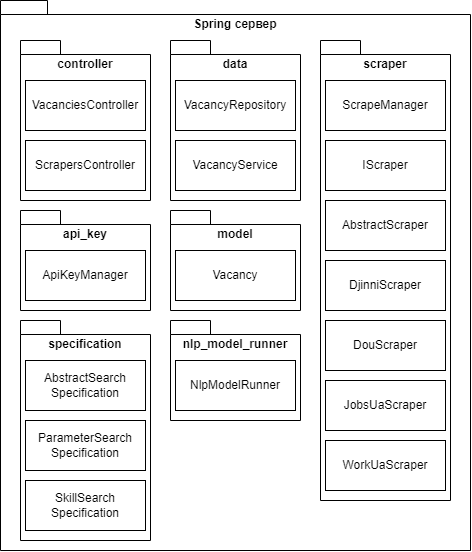

The diagram above was exported from draw.io. Its source (the exported page's mxGraphModel, read from the mxfile embedded in the PNG):
<mxGraphModel dx="1195" dy="583" grid="1" gridSize="10" guides="1" tooltips="1" connect="1" arrows="1" fold="1" page="1" pageScale="1" pageWidth="827" pageHeight="1169" math="0" shadow="0">
  <root>
    <mxCell id="0" />
    <mxCell id="1" parent="0" />
    <mxCell id="M487fHiI0Kwg1-rqhgvg-1" value="Spring сервер" style="shape=folder;fontStyle=1;spacingTop=10;tabWidth=40;tabHeight=14;tabPosition=left;html=1;whiteSpace=wrap;verticalAlign=top;" parent="1" vertex="1">
      <mxGeometry x="60" y="120" width="470" height="550" as="geometry" />
    </mxCell>
    <mxCell id="M487fHiI0Kwg1-rqhgvg-4" value="controller" style="shape=folder;fontStyle=1;spacingTop=10;tabWidth=40;tabHeight=14;tabPosition=left;html=1;whiteSpace=wrap;verticalAlign=top;" parent="1" vertex="1">
      <mxGeometry x="80" y="160" width="130" height="160" as="geometry" />
    </mxCell>
    <mxCell id="M487fHiI0Kwg1-rqhgvg-5" value="data" style="shape=folder;fontStyle=1;spacingTop=10;tabWidth=40;tabHeight=14;tabPosition=left;html=1;whiteSpace=wrap;verticalAlign=top;" parent="1" vertex="1">
      <mxGeometry x="230" y="160" width="130" height="160" as="geometry" />
    </mxCell>
    <mxCell id="M487fHiI0Kwg1-rqhgvg-6" value="model" style="shape=folder;fontStyle=1;spacingTop=10;tabWidth=40;tabHeight=14;tabPosition=left;html=1;whiteSpace=wrap;verticalAlign=top;" parent="1" vertex="1">
      <mxGeometry x="230" y="330" width="130" height="100" as="geometry" />
    </mxCell>
    <mxCell id="M487fHiI0Kwg1-rqhgvg-7" value="nlp_model_runner" style="shape=folder;fontStyle=1;spacingTop=10;tabWidth=40;tabHeight=14;tabPosition=left;html=1;whiteSpace=wrap;verticalAlign=top;" parent="1" vertex="1">
      <mxGeometry x="230" y="440" width="130" height="100" as="geometry" />
    </mxCell>
    <mxCell id="M487fHiI0Kwg1-rqhgvg-8" value="specification" style="shape=folder;fontStyle=1;spacingTop=10;tabWidth=40;tabHeight=14;tabPosition=left;html=1;whiteSpace=wrap;verticalAlign=top;" parent="1" vertex="1">
      <mxGeometry x="80" y="440" width="130" height="220" as="geometry" />
    </mxCell>
    <mxCell id="M487fHiI0Kwg1-rqhgvg-9" value="VacanciesController" style="html=1;whiteSpace=wrap;" parent="1" vertex="1">
      <mxGeometry x="85" y="200" width="120" height="50" as="geometry" />
    </mxCell>
    <mxCell id="M487fHiI0Kwg1-rqhgvg-10" value="ScrapersController" style="html=1;whiteSpace=wrap;" parent="1" vertex="1">
      <mxGeometry x="85" y="260" width="120" height="50" as="geometry" />
    </mxCell>
    <mxCell id="M487fHiI0Kwg1-rqhgvg-12" value="VacancyRepository" style="html=1;whiteSpace=wrap;" parent="1" vertex="1">
      <mxGeometry x="235" y="200" width="120" height="50" as="geometry" />
    </mxCell>
    <mxCell id="M487fHiI0Kwg1-rqhgvg-13" value="VacancyService" style="html=1;whiteSpace=wrap;" parent="1" vertex="1">
      <mxGeometry x="235" y="260" width="120" height="50" as="geometry" />
    </mxCell>
    <mxCell id="M487fHiI0Kwg1-rqhgvg-14" value="Vacancy" style="html=1;whiteSpace=wrap;" parent="1" vertex="1">
      <mxGeometry x="235" y="370" width="120" height="50" as="geometry" />
    </mxCell>
    <mxCell id="M487fHiI0Kwg1-rqhgvg-16" value="NlpModelRunner" style="html=1;whiteSpace=wrap;" parent="1" vertex="1">
      <mxGeometry x="235" y="480" width="120" height="50" as="geometry" />
    </mxCell>
    <mxCell id="M487fHiI0Kwg1-rqhgvg-17" value="scraper" style="shape=folder;fontStyle=1;spacingTop=10;tabWidth=40;tabHeight=14;tabPosition=left;html=1;whiteSpace=wrap;verticalAlign=top;" parent="1" vertex="1">
      <mxGeometry x="380" y="160" width="130" height="460" as="geometry" />
    </mxCell>
    <mxCell id="M487fHiI0Kwg1-rqhgvg-18" value="AbstractScraper" style="html=1;whiteSpace=wrap;" parent="1" vertex="1">
      <mxGeometry x="385" y="320" width="120" height="50" as="geometry" />
    </mxCell>
    <mxCell id="M487fHiI0Kwg1-rqhgvg-19" value="IScraper" style="html=1;whiteSpace=wrap;" parent="1" vertex="1">
      <mxGeometry x="385" y="260" width="120" height="50" as="geometry" />
    </mxCell>
    <mxCell id="M487fHiI0Kwg1-rqhgvg-20" value="DjinniScraper" style="html=1;whiteSpace=wrap;" parent="1" vertex="1">
      <mxGeometry x="385" y="380" width="120" height="50" as="geometry" />
    </mxCell>
    <mxCell id="M487fHiI0Kwg1-rqhgvg-21" value="DouScraper" style="html=1;whiteSpace=wrap;" parent="1" vertex="1">
      <mxGeometry x="385" y="440" width="120" height="50" as="geometry" />
    </mxCell>
    <mxCell id="M487fHiI0Kwg1-rqhgvg-22" value="JobsUaScraper" style="html=1;whiteSpace=wrap;" parent="1" vertex="1">
      <mxGeometry x="385" y="500" width="120" height="50" as="geometry" />
    </mxCell>
    <mxCell id="M487fHiI0Kwg1-rqhgvg-23" value="WorkUaScraper" style="html=1;whiteSpace=wrap;" parent="1" vertex="1">
      <mxGeometry x="385" y="560" width="120" height="50" as="geometry" />
    </mxCell>
    <mxCell id="M487fHiI0Kwg1-rqhgvg-24" value="ScrapeManager" style="html=1;whiteSpace=wrap;" parent="1" vertex="1">
      <mxGeometry x="385" y="200" width="120" height="50" as="geometry" />
    </mxCell>
    <mxCell id="M487fHiI0Kwg1-rqhgvg-29" value="AbstractSearch&lt;br&gt;Specification" style="html=1;whiteSpace=wrap;" parent="1" vertex="1">
      <mxGeometry x="85" y="480" width="120" height="50" as="geometry" />
    </mxCell>
    <mxCell id="M487fHiI0Kwg1-rqhgvg-30" value="ParameterSearch&lt;br&gt;Specification" style="html=1;whiteSpace=wrap;" parent="1" vertex="1">
      <mxGeometry x="85" y="540" width="120" height="50" as="geometry" />
    </mxCell>
    <mxCell id="M487fHiI0Kwg1-rqhgvg-31" value="SkillSearch&lt;br&gt;Specification" style="html=1;whiteSpace=wrap;" parent="1" vertex="1">
      <mxGeometry x="85" y="600" width="120" height="50" as="geometry" />
    </mxCell>
    <mxCell id="Arwwpx5FgeU7ECkdIw40-1" value="api_key" style="shape=folder;fontStyle=1;spacingTop=10;tabWidth=40;tabHeight=14;tabPosition=left;html=1;whiteSpace=wrap;verticalAlign=top;" vertex="1" parent="1">
      <mxGeometry x="80" y="330" width="130" height="100" as="geometry" />
    </mxCell>
    <mxCell id="Arwwpx5FgeU7ECkdIw40-2" value="ApiKeyManager" style="html=1;whiteSpace=wrap;" vertex="1" parent="1">
      <mxGeometry x="85" y="370" width="120" height="50" as="geometry" />
    </mxCell>
  </root>
</mxGraphModel>